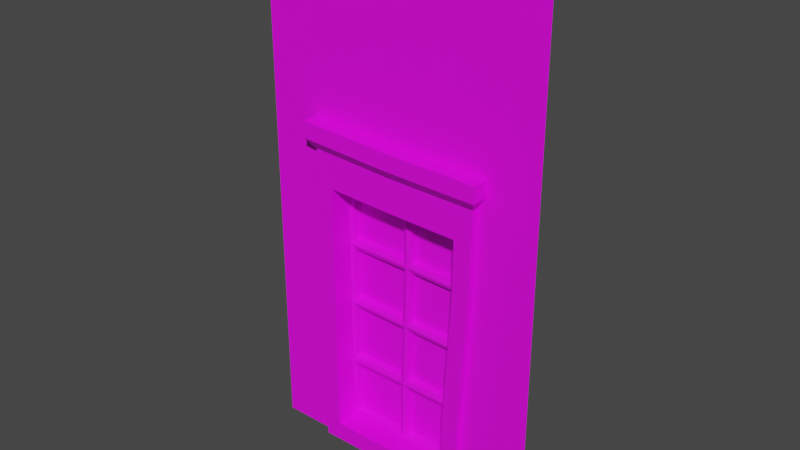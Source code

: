 # Source: Hunterian_WallWindow_2.blend  (saved by Blender 2.93.21; exported with 4.5.12 LTS)
import bpy
from mathutils import Matrix  # noqa: F401  (used for matrix-valued properties, if any)

bpy.ops.wm.read_factory_settings(use_empty=True)
scene = bpy.context.scene
scene.name = 'Scene'

# ---- collections
col_collection = bpy.data.collections.new('Collection'); scene.collection.children.link(col_collection)

# ---- images (referenced by path relative to the original .blend; pixels are not part of the script)
import os
ASSET_DIR = os.environ.get("B2B_ASSET_DIR", "")  # directory of the original .blend (textures are referenced by path, not embedded)
HERE = os.path.dirname(os.path.abspath(__file__))  # packed textures are extracted next to this script under _unpacked/

def load_image(name, relpath, width, height, colorspace="sRGB"):
    """Load a texture the original file referenced (path relative to the .blend, or extracted next to this script)."""
    p = next((c for c in (os.path.join(HERE, relpath), os.path.join(ASSET_DIR, relpath)) if relpath and os.path.exists(c)), "")
    if p:
        img = bpy.data.images.load(p, check_existing=True)
        img.name = name
    else:  # same state as the original file: an image datablock whose file is absent (Cycles renders it pink)
        img = bpy.data.images.new(name, width, height)
        img.source = "FILE"
        img.filepath = "//" + (relpath or name)
    img.colorspace_settings.name = colorspace
    return img
img_museum_texture_psd_001 = load_image('Museum_Texture.psd.001', 'Museum_Texture.psd', 1024, 1024, 'sRGB')

# ---- materials (node trees are filled in below, after node groups)
mat_material_001 = bpy.data.materials.new('Material.001')
mat_material_001.use_transparent_shadow = False
mat_material_002 = bpy.data.materials.new('Material.002')
mat_material_002.use_transparent_shadow = False

# ---- material node trees
mat_material_001.use_nodes = True; mat_material_001.node_tree.nodes.clear()
_N = mat_material_001.node_tree.nodes; _L = mat_material_001.node_tree.links
n0 = _N.new('ShaderNodeBsdfPrincipled'); n0.name = 'Principled BSDF'; n0.location = (10, 300)
n0.distribution = 'GGX'
n0.subsurface_method = 'BURLEY'
n0.inputs[3].default_value = 1.45
n0.inputs[27].default_value = (0.0, 0.0, 0.0, 1.0)
n0.inputs[28].default_value = 1.0
n1 = _N.new('ShaderNodeOutputMaterial'); n1.name = 'Material Output'; n1.location = (300, 300)
n2 = _N.new('ShaderNodeTexImage'); n2.name = 'Image Texture'; n2.location = (-280, 275)
n2.image = img_museum_texture_psd_001
_L.new(n0.outputs[0], n1.inputs[0])
_L.new(n2.outputs[0], n0.inputs[0])
n1.is_active_output = True
mat_material_002.use_nodes = True; mat_material_002.node_tree.nodes.clear()
_N = mat_material_002.node_tree.nodes; _L = mat_material_002.node_tree.links
n0 = _N.new('ShaderNodeBsdfPrincipled'); n0.name = 'Principled BSDF'; n0.location = (10, 300)
n0.distribution = 'GGX'
n0.subsurface_method = 'BURLEY'
n0.inputs[3].default_value = 1.45
n0.inputs[27].default_value = (0.0, 0.0, 0.0, 1.0)
n0.inputs[28].default_value = 1.0
n1 = _N.new('ShaderNodeOutputMaterial'); n1.name = 'Material Output'; n1.location = (300, 300)
n2 = _N.new('ShaderNodeTexImage'); n2.name = 'Image Texture'; n2.location = (-280, 275)
n2.image = img_museum_texture_psd_001
_L.new(n0.outputs[0], n1.inputs[0])
_L.new(n2.outputs[0], n0.inputs[0])
n1.is_active_output = True

# ---- world
world_world = bpy.data.worlds.new('World'); scene.world = world_world
world_world.use_nodes = True; world_world.node_tree.nodes.clear()
_N = world_world.node_tree.nodes; _L = world_world.node_tree.links
n0 = _N.new('ShaderNodeOutputWorld'); n0.name = 'World Output'; n0.location = (300, 300)
n1 = _N.new('ShaderNodeBackground'); n1.name = 'Background'; n1.location = (10, 300)
n1.inputs[0].default_value = (0.05088, 0.05088, 0.05088, 1.0)
_L.new(n1.outputs[0], n0.inputs[0])
n0.is_active_output = True
world_world.color = (0.05088, 0.05088, 0.05088)
world_world.use_sun_shadow = False
world_world.sun_shadow_jitter_overblur = 0.0

# ---- meshes
me_plane = bpy.data.meshes.new('Plane')
me_plane.from_pydata([(-1.283, -1.192e-07, 0.0), (1.342, 0.0, 2.384e-07), (-1.283, -1.192e-07, 4.766), (1.342, 5.96e-08, 4.766), (0.8034, -0.06376, 2.792), (0.7013, -0.06376, 0.003406), (-0.6591, -1.341e-07, 2.616), (-0.6469, -1.192e-07, 0.1126), (0.6171, -6.706e-08, 0.1236), (0.6871, -7.451e-09, 2.561), (-0.7701, -0.06376, 2.859), (-0.7529, -0.06376, 0.003406), (0.554, -0.06376, 0.1757), (0.638, -0.06376, 2.493), (-0.6184, -0.06376, 2.54), (-0.6056, -0.06376, 0.1757), (0.8736, -0.1479, 2.891), (-0.8323, -0.1479, 2.965), (0.8771, -0.1479, 3.039), (-0.8254, -0.1479, 3.113), (0.64, 0.1548, 2.494), (0.554, 0.1548, 0.1757), (-0.6056, 0.1548, 0.1757), (-0.6169, 0.1548, 2.539), (0.004778, -0.06376, 2.813), (-0.0258, -0.06376, 0.003406), (-0.0258, -0.06376, 0.1757), (0.002869, -0.06376, 2.511), (0.007142, -0.1479, 2.914), (0.01063, -0.1479, 3.062), (-0.0258, 0.1406, 0.1757), (0.004769, 0.1406, 2.511), (0.7933, -0.06376, 2.104), (0.7527, -0.06376, 1.409), (0.7103, -0.06376, 0.7024), (-0.76, -0.06376, 0.712), (-0.7614, -0.06376, 1.453), (-0.7729, -0.06376, 2.151), (0.6287, -0.06376, 1.922), (0.5951, -0.06376, 1.347), (0.563, -0.06376, 0.7589), (-0.611, -0.06376, 0.7694), (-0.6072, -0.06376, 1.382), (-0.6106, -0.06376, 1.957), (0.6281, 0.1406, 1.922), (0.5945, 0.1406, 1.347), (0.5624, 0.1406, 0.7601), (-0.6099, 0.1406, 0.7727), (-0.6066, 0.1406, 1.382), (-0.61, 0.1406, 1.957), (0.007847, 0.1406, 1.94), (-0.006064, 0.1406, 1.365), (-0.02364, 0.1406, 0.7664), (-0.02545, 0.1548, 1.979), (-0.02917, 0.1548, 2.476), (-0.5828, 0.1548, 2.499), (-0.5766, 0.1548, 1.993), (0.5964, 0.1548, 1.96), (0.6058, 0.1548, 2.458), (0.03971, 0.1548, 2.474), (0.04207, 0.1548, 1.977), (0.5224, 0.1548, 0.2126), (0.5293, 0.1548, 0.7223), (0.007585, 0.1548, 0.7269), (0.005798, 0.1548, 0.2126), (0.5319, 0.1548, 0.7988), (0.5597, 0.1548, 1.311), (0.02567, 0.1548, 1.327), (0.009016, 0.1548, 0.8053), (0.5637, 0.1548, 1.385), (0.5919, 0.1548, 1.885), (0.04093, 0.1548, 1.902), (0.02767, 0.1548, 1.401), (-0.0574, 0.1548, 0.2126), (-0.05624, 0.1548, 0.7275), (-0.5779, 0.1548, 0.7321), (-0.574, 0.1548, 0.2126), (-0.05496, 0.1548, 0.8061), (-0.03967, 0.1548, 1.329), (-0.5737, 0.1548, 1.344), (-0.5779, 0.1548, 0.8125), (-0.03792, 0.1548, 1.403), (-0.02636, 0.1548, 1.904), (-0.5761, 0.1548, 1.919), (-0.574, 0.1548, 1.418), (-0.04774, 0.2153, 2.459), (-0.0452, 0.2153, 1.997), (-0.5568, 0.2153, 2.01), (-0.562, 0.2153, 2.48), (0.5864, 0.2153, 2.441), (0.5765, 0.2153, 1.978), (0.06244, 0.2153, 1.994), (0.06116, 0.2153, 2.456), (0.5103, 0.2153, 0.704), (0.5039, 0.2153, 0.2311), (0.02456, 0.2153, 0.2311), (0.02622, 0.2153, 0.7083), (0.5397, 0.2153, 1.293), (0.5139, 0.2153, 0.8177), (0.02865, 0.2153, 0.8237), (0.0441, 0.2153, 1.308), (0.5711, 0.2153, 1.868), (0.5452, 0.2153, 1.404), (0.04772, 0.2153, 1.418), (0.0601, 0.2153, 1.883), (-0.07498, 0.2153, 0.709), (-0.07606, 0.2153, 0.2312), (-0.5554, 0.2153, 0.2312), (-0.5591, 0.2153, 0.7133), (-0.05925, 0.2153, 1.31), (-0.07344, 0.2153, 0.8253), (-0.5587, 0.2153, 0.8313), (-0.5548, 0.2153, 1.324), (-0.04625, 0.2153, 1.886), (-0.05705, 0.2153, 1.421), (-0.5545, 0.2153, 1.435), (-0.5565, 0.2153, 1.9), (0.8037, 0.1906, 2.792), (0.7013, 0.1906, 0.003406), (-0.7702, 0.1906, 2.861), (-0.7529, 0.1906, 0.003406), (0.8736, 0.1711, 2.891), (-0.8323, 0.1711, 2.965), (0.8771, 0.1711, 3.039), (-0.8254, 0.1711, 3.113), (0.01063, 0.1711, 3.062), (-0.0258, 0.1906, 0.003406), (-0.7622, 0.1906, 0.7076), (-0.7641, 0.1906, 1.453), (-0.7751, 0.1906, 2.151), (0.712, 0.1906, 0.7016), (0.7553, 0.1906, 1.409), (0.7955, 0.1906, 2.104)], [], [(24, 4, 16, 28), (126, 118, 5, 25), (41, 15, 22, 47), (132, 117, 4, 32), (7, 6, 2, 0), (8, 7, 0, 1), (9, 8, 1, 3), (6, 9, 3, 2), (32, 4, 13, 38), (24, 10, 14, 27), (35, 11, 15, 41), (25, 5, 12, 26), (119, 10, 17, 122), (125, 124, 19, 29), (28, 16, 18, 29), (122, 17, 19, 124), (72, 69, 102, 103), (26, 12, 21, 30), (27, 14, 23, 31), (38, 13, 20, 44), (13, 27, 31, 20), (15, 26, 30, 22), (63, 64, 95, 96), (17, 28, 29, 19), (123, 125, 29, 18), (11, 25, 26, 15), (4, 24, 27, 13), (120, 126, 25, 11), (10, 24, 28, 17), (83, 84, 115, 116), (69, 70, 101, 102), (62, 63, 96, 93), (12, 40, 46, 21), (40, 39, 45, 46), (39, 38, 44, 45), (82, 83, 116, 113), (64, 61, 94, 95), (84, 81, 114, 115), (10, 37, 43, 14), (37, 36, 42, 43), (36, 35, 41, 42), (5, 34, 40, 12), (34, 33, 39, 40), (33, 32, 38, 39), (118, 130, 34, 5), (130, 131, 33, 34), (131, 132, 32, 33), (14, 43, 49, 23), (43, 42, 48, 49), (42, 41, 47, 48), (50, 31, 54, 53), (31, 23, 55, 54), (23, 49, 56, 55), (49, 50, 53, 56), (44, 20, 58, 57), (20, 31, 59, 58), (31, 50, 60, 59), (50, 44, 57, 60), (21, 46, 62, 61), (46, 52, 63, 62), (52, 30, 64, 63), (30, 21, 61, 64), (46, 45, 66, 65), (45, 51, 67, 66), (51, 52, 68, 67), (52, 46, 65, 68), (45, 44, 70, 69), (44, 50, 71, 70), (50, 51, 72, 71), (51, 45, 69, 72), (30, 52, 74, 73), (52, 47, 75, 74), (47, 22, 76, 75), (22, 30, 73, 76), (52, 51, 78, 77), (51, 48, 79, 78), (48, 47, 80, 79), (47, 52, 77, 80), (51, 50, 82, 81), (50, 49, 83, 82), (49, 48, 84, 83), (48, 51, 81, 84), (86, 85, 88, 87), (90, 89, 92, 91), (94, 93, 96, 95), (98, 97, 100, 99), (102, 101, 104, 103), (106, 105, 108, 107), (110, 109, 112, 111), (114, 113, 116, 115), (70, 71, 104, 101), (77, 78, 109, 110), (57, 58, 89, 90), (71, 72, 103, 104), (80, 77, 110, 111), (60, 57, 90, 91), (78, 79, 112, 109), (58, 59, 92, 89), (65, 66, 97, 98), (79, 80, 111, 112), (59, 60, 91, 92), (68, 65, 98, 99), (66, 67, 100, 97), (73, 74, 105, 106), (53, 54, 85, 86), (67, 68, 99, 100), (76, 73, 106, 107), (56, 53, 86, 87), (74, 75, 108, 105), (54, 55, 88, 85), (81, 82, 113, 114), (61, 62, 93, 94), (75, 76, 107, 108), (55, 56, 87, 88), (36, 37, 129, 128), (35, 36, 128, 127), (11, 35, 127, 120), (16, 121, 123, 18), (4, 117, 121, 16), (37, 10, 119, 129)])
me_plane.polygons.foreach_set('material_index', [0, 0, 0, 0, 0, 0, 0, 0, 0, 0, 0, 0, 0, 0, 0, 0, 0, 0, 0, 0, 0, 0, 0, 0, 0, 0, 0, 0, 0, 0, 0, 0, 0, 0, 0, 0, 0, 0, 0, 0, 0, 0, 0, 0, 0, 0, 0, 0, 0, 0, 0, 0, 0, 0, 0, 0, 0, 0, 0, 0, 0, 0, 0, 0, 0, 0, 0, 0, 0, 0, 0, 0, 0, 0, 0, 0, 0, 0, 0, 0, 0, 0, 1, 1, 1, 1, 1, 1, 1, 1, 0, 0, 0, 0, 0, 0, 0, 0, 0, 0, 0, 0, 0, 0, 0, 0, 0, 0, 0, 0, 0, 0, 0, 0, 0, 0, 0, 0, 0, 0])
_uv = me_plane.uv_layers.new(name='UVMap')
_uv.uv.foreach_set('vector', [0.03127, 0.9758, 0.03127, 0.9749, 0.03127, 0.9749, 0.03127, 0.9758, 0.06946, 0.9211, 0.0704, 0.9211, 0.0704, 0.9218, 0.06946, 0.9218, 0.3053, 0.9809, 0.3049, 0.9809, 0.3049, 0.9809, 0.3053, 0.9809, 0.06993, 0.9248, 0.0704, 0.9248, 0.0704, 0.9255, 0.06993, 0.9255, 0.06869, 0.9725, 0.06537, 0.9725, 0.06481, 0.9714, 0.06925, 0.9714, 0.06869, 0.9749, 0.06869, 0.9725, 0.06925, 0.9714, 0.06925, 0.976, 0.06537, 0.9749, 0.06869, 0.9749, 0.06925, 0.976, 0.06481, 0.976, 0.06537, 0.9725, 0.06537, 0.9749, 0.06481, 0.976, 0.06481, 0.9714, 0.03521, 0.969, 0.03568, 0.969, 0.03555, 0.9692, 0.03515, 0.9692, 0.03568, 0.9699, 0.03568, 0.9709, 0.03555, 0.9707, 0.03555, 0.9699, 0.03428, 0.9709, 0.03381, 0.9709, 0.03394, 0.9707, 0.03434, 0.9707, 0.03381, 0.9699, 0.03381, 0.969, 0.03394, 0.9692, 0.03394, 0.9699, 0.08002, 0.9287, 0.08002, 0.928, 0.08002, 0.928, 0.08002, 0.9287, 0.06946, 0.9192, 0.0704, 0.9192, 0.0704, 0.9199, 0.06946, 0.9199, 0.02982, 0.9738, 0.02982, 0.9729, 0.02982, 0.9729, 0.02982, 0.9738, 0.07227, 0.9225, 0.07227, 0.9218, 0.07227, 0.9218, 0.07227, 0.9225, 0.3149, 0.9706, 0.3149, 0.9699, 0.3149, 0.9699, 0.3149, 0.9706, 0.3049, 0.9801, 0.3049, 0.9794, 0.3049, 0.9794, 0.3049, 0.9801, 0.3065, 0.9801, 0.3065, 0.9809, 0.3065, 0.9809, 0.3065, 0.9801, 0.3061, 0.9794, 0.3065, 0.9794, 0.3065, 0.9794, 0.3061, 0.9794, 0.3065, 0.9794, 0.3065, 0.9801, 0.3065, 0.9801, 0.3065, 0.9794, 0.3049, 0.9809, 0.3049, 0.9801, 0.3049, 0.9801, 0.3049, 0.9809, 0.3144, 0.9706, 0.3141, 0.9706, 0.3141, 0.9706, 0.3144, 0.9706, 0.02982, 0.9748, 0.02982, 0.9738, 0.02982, 0.9738, 0.02982, 0.9748, 0.06853, 0.9192, 0.06946, 0.9192, 0.06946, 0.9199, 0.06853, 0.9199, 0.03381, 0.9709, 0.03381, 0.9699, 0.03394, 0.9699, 0.03394, 0.9707, 0.03568, 0.969, 0.03568, 0.9699, 0.03555, 0.9699, 0.03555, 0.9692, 0.06853, 0.9211, 0.06946, 0.9211, 0.06946, 0.9218, 0.06853, 0.9218, 0.03127, 0.9767, 0.03127, 0.9758, 0.03127, 0.9758, 0.03127, 0.9767, 0.3152, 0.9714, 0.3149, 0.9714, 0.3149, 0.9714, 0.3152, 0.9714, 0.3149, 0.9699, 0.3152, 0.9699, 0.3152, 0.9699, 0.3149, 0.9699, 0.3144, 0.9699, 0.3144, 0.9706, 0.3144, 0.9706, 0.3144, 0.9699, 0.3049, 0.9794, 0.3053, 0.9794, 0.3053, 0.9794, 0.3049, 0.9794, 0.3053, 0.9794, 0.3057, 0.9794, 0.3057, 0.9794, 0.3053, 0.9794, 0.3057, 0.9794, 0.3061, 0.9794, 0.3061, 0.9794, 0.3057, 0.9794, 0.3152, 0.9707, 0.3152, 0.9714, 0.3152, 0.9714, 0.3152, 0.9707, 0.3141, 0.9706, 0.3141, 0.9699, 0.3141, 0.9699, 0.3141, 0.9706, 0.3149, 0.9714, 0.3149, 0.9707, 0.3149, 0.9707, 0.3149, 0.9714, 0.03568, 0.9709, 0.03521, 0.9709, 0.03515, 0.9707, 0.03555, 0.9707, 0.03521, 0.9709, 0.03474, 0.9709, 0.03474, 0.9707, 0.03515, 0.9707, 0.03474, 0.9709, 0.03428, 0.9709, 0.03434, 0.9707, 0.03474, 0.9707, 0.03381, 0.969, 0.03428, 0.969, 0.03434, 0.9692, 0.03394, 0.9692, 0.03428, 0.969, 0.03474, 0.969, 0.03474, 0.9692, 0.03434, 0.9692, 0.03474, 0.969, 0.03521, 0.969, 0.03515, 0.9692, 0.03474, 0.9692, 0.06853, 0.9248, 0.069, 0.9248, 0.069, 0.9255, 0.06853, 0.9255, 0.069, 0.9248, 0.06946, 0.9248, 0.06946, 0.9255, 0.069, 0.9255, 0.06946, 0.9248, 0.06993, 0.9248, 0.06993, 0.9255, 0.06946, 0.9255, 0.3065, 0.9809, 0.3061, 0.9809, 0.3061, 0.9809, 0.3065, 0.9809, 0.3061, 0.9809, 0.3057, 0.9809, 0.3057, 0.9809, 0.3061, 0.9809, 0.3057, 0.9809, 0.3053, 0.9809, 0.3053, 0.9809, 0.3057, 0.9809, 0.25, 0.9778, 0.2504, 0.9778, 0.2504, 0.9778, 0.25, 0.9778, 0.2504, 0.9778, 0.2504, 0.9785, 0.2504, 0.9785, 0.2504, 0.9778, 0.2504, 0.9785, 0.25, 0.9785, 0.25, 0.9785, 0.2504, 0.9785, 0.25, 0.9785, 0.25, 0.9778, 0.25, 0.9778, 0.25, 0.9785, 0.25, 0.977, 0.2504, 0.977, 0.2504, 0.977, 0.25, 0.977, 0.2504, 0.977, 0.2504, 0.9778, 0.2504, 0.9777, 0.2504, 0.977, 0.2504, 0.9778, 0.25, 0.9778, 0.25, 0.9777, 0.2504, 0.9777, 0.25, 0.9778, 0.25, 0.977, 0.25, 0.977, 0.25, 0.9777, 0.2488, 0.977, 0.2492, 0.977, 0.2492, 0.977, 0.2488, 0.977, 0.2492, 0.977, 0.2492, 0.9778, 0.2492, 0.9777, 0.2492, 0.977, 0.2492, 0.9778, 0.2488, 0.9778, 0.2488, 0.9777, 0.2492, 0.9777, 0.2488, 0.9778, 0.2488, 0.977, 0.2488, 0.977, 0.2488, 0.9777, 0.2492, 0.977, 0.2496, 0.977, 0.2496, 0.977, 0.2492, 0.977, 0.2496, 0.977, 0.2496, 0.9778, 0.2496, 0.9777, 0.2496, 0.977, 0.2496, 0.9778, 0.2492, 0.9778, 0.2492, 0.9777, 0.2496, 0.9777, 0.2492, 0.9778, 0.2492, 0.977, 0.2492, 0.977, 0.2492, 0.9777, 0.2496, 0.977, 0.25, 0.977, 0.25, 0.977, 0.2496, 0.977, 0.25, 0.977, 0.25, 0.9778, 0.25, 0.9777, 0.25, 0.977, 0.25, 0.9778, 0.2496, 0.9778, 0.2496, 0.9777, 0.25, 0.9777, 0.2496, 0.9778, 0.2496, 0.977, 0.2496, 0.977, 0.2496, 0.9777, 0.2488, 0.9778, 0.2492, 0.9778, 0.2492, 0.9778, 0.2488, 0.9778, 0.2492, 0.9778, 0.2492, 0.9785, 0.2492, 0.9785, 0.2492, 0.9778, 0.2492, 0.9785, 0.2488, 0.9785, 0.2488, 0.9785, 0.2492, 0.9785, 0.2488, 0.9785, 0.2488, 0.9778, 0.2488, 0.9778, 0.2488, 0.9785, 0.2492, 0.9778, 0.2496, 0.9778, 0.2496, 0.9778, 0.2492, 0.9778, 0.2496, 0.9778, 0.2496, 0.9785, 0.2496, 0.9785, 0.2496, 0.9778, 0.2496, 0.9785, 0.2492, 0.9785, 0.2492, 0.9785, 0.2496, 0.9785, 0.2492, 0.9785, 0.2492, 0.9778, 0.2492, 0.9778, 0.2492, 0.9785, 0.2496, 0.9778, 0.25, 0.9778, 0.25, 0.9778, 0.2496, 0.9778, 0.25, 0.9778, 0.25, 0.9785, 0.25, 0.9785, 0.25, 0.9778, 0.25, 0.9785, 0.2496, 0.9785, 0.2496, 0.9785, 0.25, 0.9785, 0.2496, 0.9785, 0.2496, 0.9778, 0.2496, 0.9778, 0.2496, 0.9785, 0.02902, 0.9228, 0.03052, 0.9228, 0.03052, 0.9256, 0.02902, 0.9256, 0.02902, 0.9196, 0.03052, 0.9196, 0.03052, 0.9225, 0.02902, 0.9225, 0.02386, 0.9196, 0.02536, 0.9196, 0.02536, 0.9225, 0.02386, 0.9225, 0.02558, 0.9196, 0.02708, 0.9196, 0.02708, 0.9225, 0.02558, 0.9225, 0.0273, 0.9196, 0.0288, 0.9196, 0.0288, 0.9225, 0.0273, 0.9225, 0.02386, 0.9228, 0.02536, 0.9228, 0.02536, 0.9256, 0.02386, 0.9256, 0.02558, 0.9228, 0.02708, 0.9228, 0.02708, 0.9256, 0.02558, 0.9256, 0.0273, 0.9228, 0.0288, 0.9228, 0.0288, 0.9256, 0.0273, 0.9256, 0.3152, 0.9699, 0.3152, 0.9706, 0.3152, 0.9706, 0.3152, 0.9699, 0.3145, 0.9707, 0.3148, 0.9707, 0.3148, 0.9707, 0.3145, 0.9707, 0.3153, 0.9699, 0.3156, 0.9699, 0.3156, 0.9699, 0.3153, 0.9699, 0.3152, 0.9706, 0.3149, 0.9706, 0.3149, 0.9706, 0.3152, 0.9706, 0.3145, 0.9714, 0.3145, 0.9707, 0.3145, 0.9707, 0.3145, 0.9714, 0.3153, 0.9706, 0.3153, 0.9699, 0.3153, 0.9699, 0.3153, 0.9706, 0.3148, 0.9707, 0.3148, 0.9714, 0.3148, 0.9714, 0.3148, 0.9707, 0.3156, 0.9699, 0.3156, 0.9706, 0.3156, 0.9706, 0.3156, 0.9699, 0.3145, 0.9699, 0.3148, 0.9699, 0.3148, 0.9699, 0.3145, 0.9699, 0.3148, 0.9714, 0.3145, 0.9714, 0.3145, 0.9714, 0.3148, 0.9714, 0.3156, 0.9706, 0.3153, 0.9706, 0.3153, 0.9706, 0.3156, 0.9706, 0.3145, 0.9706, 0.3145, 0.9699, 0.3145, 0.9699, 0.3145, 0.9706, 0.3148, 0.9699, 0.3148, 0.9706, 0.3148, 0.9706, 0.3148, 0.9699, 0.3141, 0.9707, 0.3144, 0.9707, 0.3144, 0.9707, 0.3141, 0.9707, 0.3153, 0.9707, 0.3156, 0.9707, 0.3156, 0.9707, 0.3153, 0.9707, 0.3148, 0.9706, 0.3145, 0.9706, 0.3145, 0.9706, 0.3148, 0.9706, 0.3141, 0.9714, 0.3141, 0.9707, 0.3141, 0.9707, 0.3141, 0.9714, 0.3153, 0.9714, 0.3153, 0.9707, 0.3153, 0.9707, 0.3153, 0.9714, 0.3144, 0.9707, 0.3144, 0.9714, 0.3144, 0.9714, 0.3144, 0.9707, 0.3156, 0.9707, 0.3156, 0.9714, 0.3156, 0.9714, 0.3156, 0.9707, 0.3149, 0.9707, 0.3152, 0.9707, 0.3152, 0.9707, 0.3149, 0.9707, 0.3141, 0.9699, 0.3144, 0.9699, 0.3144, 0.9699, 0.3141, 0.9699, 0.3144, 0.9714, 0.3141, 0.9714, 0.3141, 0.9714, 0.3144, 0.9714, 0.3156, 0.9714, 0.3153, 0.9714, 0.3153, 0.9714, 0.3156, 0.9714, 0.07133, 0.9218, 0.0718, 0.9218, 0.0718, 0.9225, 0.07133, 0.9225, 0.07087, 0.9218, 0.07133, 0.9218, 0.07133, 0.9225, 0.07087, 0.9225, 0.0704, 0.9218, 0.07087, 0.9218, 0.07087, 0.9225, 0.0704, 0.9225, 0.0704, 0.9255, 0.0704, 0.9248, 0.0704, 0.9248, 0.0704, 0.9255, 0.07815, 0.9317, 0.07815, 0.931, 0.07815, 0.931, 0.07815, 0.9317, 0.0718, 0.9218, 0.07227, 0.9218, 0.07227, 0.9225, 0.0718, 0.9225])
me_plane.materials.append(mat_material_001)
me_plane.materials.append(mat_material_002)
me_plane.use_remesh_fix_poles = True
me_plane.use_remesh_preserve_attributes = False
me_plane.update()

# ---- objects
ob_plane = bpy.data.objects.new('Plane', me_plane)

# ---- transforms, parenting, visibility, modifiers, constraints
ob_plane.location = (0.0, 0.0, 0.0)

# ---- collection membership
col_collection.objects.link(ob_plane)

# ---- scene / render settings (as saved in the file)
scene.frame_start = 1; scene.frame_end = 250; scene.frame_set(31)
scene.render.engine = 'BLENDER_EEVEE_NEXT'
scene.cycles.use_denoising = False
scene.cycles.samples = 128
scene.cycles.sampling_pattern = 'TABULATED_SOBOL'
scene.cycles.use_adaptive_sampling = False
scene.cycles.use_light_tree = False
scene.view_settings.view_transform = 'Filmic'
bpy.context.view_layer.update()

# ---- added for rendering (the .blend has no active camera and no usable light): camera, sun
cam_auto = bpy.data.cameras.new('AutoCamera')
cam_auto.lens = 50.0
cam_auto.sensor_width = 36.0
cam_auto.clip_end = 1000.0
ob_auto_camera = bpy.data.objects.new('AutoCamera', cam_auto)
scene.collection.objects.link(ob_auto_camera)
ob_auto_camera.location = (5.07502, -6.02092, 6.41928)
ob_auto_camera.rotation_euler = (1.09748, -7.21219e-08, 0.694738)
scene.camera = ob_auto_camera
light_auto_sun = bpy.data.lights.new('AutoSun', 'SUN')
light_auto_sun.energy = 3.0
light_auto_sun.angle = 0.0523599
ob_auto_sun = bpy.data.objects.new('AutoSun', light_auto_sun)
scene.collection.objects.link(ob_auto_sun)
ob_auto_sun.rotation_euler = (0.872665, 0.174533, 0.523599)
bpy.context.view_layer.update()
